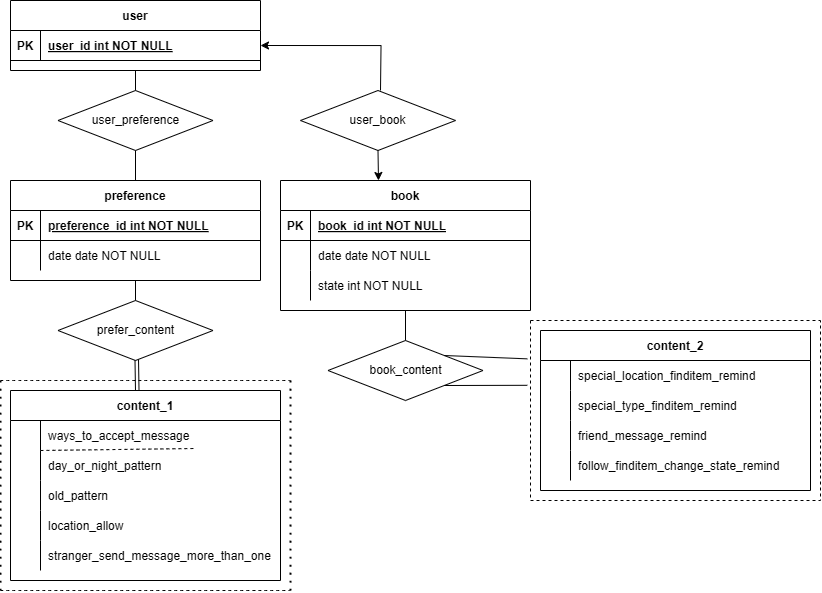

The diagram above was exported from draw.io. Its source (the exported page's mxGraphModel, read from the mxfile embedded in the PNG):
<mxGraphModel dx="1235" dy="614" grid="1" gridSize="10" guides="1" tooltips="1" connect="1" arrows="1" fold="1" page="1" pageScale="1" pageWidth="850" pageHeight="1100" math="0" shadow="0" extFonts="Permanent Marker^https://fonts.googleapis.com/css?family=Permanent+Marker">
  <root>
    <mxCell id="0" />
    <mxCell id="1" parent="0" />
    <mxCell id="C-vyLk0tnHw3VtMMgP7b-2" value="preference" style="shape=table;startSize=30;container=1;collapsible=1;childLayout=tableLayout;fixedRows=1;rowLines=0;fontStyle=1;align=center;resizeLast=1;" parent="1" vertex="1">
      <mxGeometry x="290" y="190" width="250" height="100" as="geometry" />
    </mxCell>
    <mxCell id="C-vyLk0tnHw3VtMMgP7b-3" value="" style="shape=partialRectangle;collapsible=0;dropTarget=0;pointerEvents=0;fillColor=none;points=[[0,0.5],[1,0.5]];portConstraint=eastwest;top=0;left=0;right=0;bottom=1;" parent="C-vyLk0tnHw3VtMMgP7b-2" vertex="1">
      <mxGeometry y="30" width="250" height="30" as="geometry" />
    </mxCell>
    <mxCell id="C-vyLk0tnHw3VtMMgP7b-4" value="PK" style="shape=partialRectangle;overflow=hidden;connectable=0;fillColor=none;top=0;left=0;bottom=0;right=0;fontStyle=1;" parent="C-vyLk0tnHw3VtMMgP7b-3" vertex="1">
      <mxGeometry width="30" height="30" as="geometry">
        <mxRectangle width="30" height="30" as="alternateBounds" />
      </mxGeometry>
    </mxCell>
    <mxCell id="C-vyLk0tnHw3VtMMgP7b-5" value="preference_id int NOT NULL " style="shape=partialRectangle;overflow=hidden;connectable=0;fillColor=none;top=0;left=0;bottom=0;right=0;align=left;spacingLeft=6;fontStyle=5;" parent="C-vyLk0tnHw3VtMMgP7b-3" vertex="1">
      <mxGeometry x="30" width="220" height="30" as="geometry">
        <mxRectangle width="220" height="30" as="alternateBounds" />
      </mxGeometry>
    </mxCell>
    <mxCell id="C-vyLk0tnHw3VtMMgP7b-9" value="" style="shape=partialRectangle;collapsible=0;dropTarget=0;pointerEvents=0;fillColor=none;points=[[0,0.5],[1,0.5]];portConstraint=eastwest;top=0;left=0;right=0;bottom=0;" parent="C-vyLk0tnHw3VtMMgP7b-2" vertex="1">
      <mxGeometry y="60" width="250" height="30" as="geometry" />
    </mxCell>
    <mxCell id="C-vyLk0tnHw3VtMMgP7b-10" value="" style="shape=partialRectangle;overflow=hidden;connectable=0;fillColor=none;top=0;left=0;bottom=0;right=0;" parent="C-vyLk0tnHw3VtMMgP7b-9" vertex="1">
      <mxGeometry width="30" height="30" as="geometry">
        <mxRectangle width="30" height="30" as="alternateBounds" />
      </mxGeometry>
    </mxCell>
    <mxCell id="C-vyLk0tnHw3VtMMgP7b-11" value="date date NOT NULL" style="shape=partialRectangle;overflow=hidden;connectable=0;fillColor=none;top=0;left=0;bottom=0;right=0;align=left;spacingLeft=6;" parent="C-vyLk0tnHw3VtMMgP7b-9" vertex="1">
      <mxGeometry x="30" width="220" height="30" as="geometry">
        <mxRectangle width="220" height="30" as="alternateBounds" />
      </mxGeometry>
    </mxCell>
    <mxCell id="C-vyLk0tnHw3VtMMgP7b-13" value="content_1" style="shape=table;startSize=30;container=1;collapsible=1;childLayout=tableLayout;fixedRows=1;rowLines=0;fontStyle=1;align=center;resizeLast=1;" parent="1" vertex="1">
      <mxGeometry x="290" y="400" width="270" height="190" as="geometry">
        <mxRectangle x="290" y="400" width="80" height="30" as="alternateBounds" />
      </mxGeometry>
    </mxCell>
    <mxCell id="C-vyLk0tnHw3VtMMgP7b-17" value="" style="shape=partialRectangle;collapsible=0;dropTarget=0;pointerEvents=0;fillColor=none;points=[[0,0.5],[1,0.5]];portConstraint=eastwest;top=0;left=0;right=0;bottom=0;" parent="C-vyLk0tnHw3VtMMgP7b-13" vertex="1">
      <mxGeometry y="30" width="270" height="30" as="geometry" />
    </mxCell>
    <mxCell id="C-vyLk0tnHw3VtMMgP7b-18" value="" style="shape=partialRectangle;overflow=hidden;connectable=0;fillColor=none;top=0;left=0;bottom=0;right=0;" parent="C-vyLk0tnHw3VtMMgP7b-17" vertex="1">
      <mxGeometry width="30" height="30" as="geometry">
        <mxRectangle width="30" height="30" as="alternateBounds" />
      </mxGeometry>
    </mxCell>
    <mxCell id="C-vyLk0tnHw3VtMMgP7b-19" value="ways_to_accept_message" style="shape=partialRectangle;overflow=hidden;connectable=0;fillColor=none;top=0;left=0;bottom=0;right=0;align=left;spacingLeft=6;" parent="C-vyLk0tnHw3VtMMgP7b-17" vertex="1">
      <mxGeometry x="30" width="240" height="30" as="geometry">
        <mxRectangle width="240" height="30" as="alternateBounds" />
      </mxGeometry>
    </mxCell>
    <mxCell id="C-vyLk0tnHw3VtMMgP7b-20" value="" style="shape=partialRectangle;collapsible=0;dropTarget=0;pointerEvents=0;fillColor=none;points=[[0,0.5],[1,0.5]];portConstraint=eastwest;top=0;left=0;right=0;bottom=0;" parent="C-vyLk0tnHw3VtMMgP7b-13" vertex="1">
      <mxGeometry y="60" width="270" height="30" as="geometry" />
    </mxCell>
    <mxCell id="C-vyLk0tnHw3VtMMgP7b-21" value="" style="shape=partialRectangle;overflow=hidden;connectable=0;fillColor=none;top=0;left=0;bottom=0;right=0;" parent="C-vyLk0tnHw3VtMMgP7b-20" vertex="1">
      <mxGeometry width="30" height="30" as="geometry">
        <mxRectangle width="30" height="30" as="alternateBounds" />
      </mxGeometry>
    </mxCell>
    <mxCell id="C-vyLk0tnHw3VtMMgP7b-22" value="day_or_night_pattern" style="shape=partialRectangle;overflow=hidden;connectable=0;fillColor=none;top=0;left=0;bottom=0;right=0;align=left;spacingLeft=6;" parent="C-vyLk0tnHw3VtMMgP7b-20" vertex="1">
      <mxGeometry x="30" width="240" height="30" as="geometry">
        <mxRectangle width="240" height="30" as="alternateBounds" />
      </mxGeometry>
    </mxCell>
    <mxCell id="6nG_Cv7z-csp9v_Z1wgu-14" value="" style="shape=partialRectangle;collapsible=0;dropTarget=0;pointerEvents=0;fillColor=none;points=[[0,0.5],[1,0.5]];portConstraint=eastwest;top=0;left=0;right=0;bottom=0;" parent="C-vyLk0tnHw3VtMMgP7b-13" vertex="1">
      <mxGeometry y="90" width="270" height="30" as="geometry" />
    </mxCell>
    <mxCell id="6nG_Cv7z-csp9v_Z1wgu-15" value="" style="shape=partialRectangle;overflow=hidden;connectable=0;fillColor=none;top=0;left=0;bottom=0;right=0;" parent="6nG_Cv7z-csp9v_Z1wgu-14" vertex="1">
      <mxGeometry width="30" height="30" as="geometry">
        <mxRectangle width="30" height="30" as="alternateBounds" />
      </mxGeometry>
    </mxCell>
    <mxCell id="6nG_Cv7z-csp9v_Z1wgu-16" value="old_pattern" style="shape=partialRectangle;overflow=hidden;connectable=0;fillColor=none;top=0;left=0;bottom=0;right=0;align=left;spacingLeft=6;" parent="6nG_Cv7z-csp9v_Z1wgu-14" vertex="1">
      <mxGeometry x="30" width="240" height="30" as="geometry">
        <mxRectangle width="240" height="30" as="alternateBounds" />
      </mxGeometry>
    </mxCell>
    <mxCell id="6nG_Cv7z-csp9v_Z1wgu-17" value="" style="shape=partialRectangle;collapsible=0;dropTarget=0;pointerEvents=0;fillColor=none;points=[[0,0.5],[1,0.5]];portConstraint=eastwest;top=0;left=0;right=0;bottom=0;" parent="C-vyLk0tnHw3VtMMgP7b-13" vertex="1">
      <mxGeometry y="120" width="270" height="30" as="geometry" />
    </mxCell>
    <mxCell id="6nG_Cv7z-csp9v_Z1wgu-18" value="" style="shape=partialRectangle;overflow=hidden;connectable=0;fillColor=none;top=0;left=0;bottom=0;right=0;" parent="6nG_Cv7z-csp9v_Z1wgu-17" vertex="1">
      <mxGeometry width="30" height="30" as="geometry">
        <mxRectangle width="30" height="30" as="alternateBounds" />
      </mxGeometry>
    </mxCell>
    <mxCell id="6nG_Cv7z-csp9v_Z1wgu-19" value="location_allow" style="shape=partialRectangle;overflow=hidden;connectable=0;fillColor=none;top=0;left=0;bottom=0;right=0;align=left;spacingLeft=6;" parent="6nG_Cv7z-csp9v_Z1wgu-17" vertex="1">
      <mxGeometry x="30" width="240" height="30" as="geometry">
        <mxRectangle width="240" height="30" as="alternateBounds" />
      </mxGeometry>
    </mxCell>
    <mxCell id="6nG_Cv7z-csp9v_Z1wgu-20" value="" style="shape=partialRectangle;collapsible=0;dropTarget=0;pointerEvents=0;fillColor=none;points=[[0,0.5],[1,0.5]];portConstraint=eastwest;top=0;left=0;right=0;bottom=0;" parent="C-vyLk0tnHw3VtMMgP7b-13" vertex="1">
      <mxGeometry y="150" width="270" height="30" as="geometry" />
    </mxCell>
    <mxCell id="6nG_Cv7z-csp9v_Z1wgu-21" value="" style="shape=partialRectangle;overflow=hidden;connectable=0;fillColor=none;top=0;left=0;bottom=0;right=0;" parent="6nG_Cv7z-csp9v_Z1wgu-20" vertex="1">
      <mxGeometry width="30" height="30" as="geometry">
        <mxRectangle width="30" height="30" as="alternateBounds" />
      </mxGeometry>
    </mxCell>
    <mxCell id="6nG_Cv7z-csp9v_Z1wgu-22" value="stranger_send_message_more_than_one" style="shape=partialRectangle;overflow=hidden;connectable=0;fillColor=none;top=0;left=0;bottom=0;right=0;align=left;spacingLeft=6;" parent="6nG_Cv7z-csp9v_Z1wgu-20" vertex="1">
      <mxGeometry x="30" width="240" height="30" as="geometry">
        <mxRectangle width="240" height="30" as="alternateBounds" />
      </mxGeometry>
    </mxCell>
    <mxCell id="C-vyLk0tnHw3VtMMgP7b-23" value="user" style="shape=table;startSize=30;container=1;collapsible=1;childLayout=tableLayout;fixedRows=1;rowLines=0;fontStyle=1;align=center;resizeLast=1;" parent="1" vertex="1">
      <mxGeometry x="290" y="10" width="250" height="70" as="geometry" />
    </mxCell>
    <mxCell id="C-vyLk0tnHw3VtMMgP7b-24" value="" style="shape=partialRectangle;collapsible=0;dropTarget=0;pointerEvents=0;fillColor=none;points=[[0,0.5],[1,0.5]];portConstraint=eastwest;top=0;left=0;right=0;bottom=1;" parent="C-vyLk0tnHw3VtMMgP7b-23" vertex="1">
      <mxGeometry y="30" width="250" height="30" as="geometry" />
    </mxCell>
    <mxCell id="C-vyLk0tnHw3VtMMgP7b-25" value="PK" style="shape=partialRectangle;overflow=hidden;connectable=0;fillColor=none;top=0;left=0;bottom=0;right=0;fontStyle=1;" parent="C-vyLk0tnHw3VtMMgP7b-24" vertex="1">
      <mxGeometry width="30" height="30" as="geometry">
        <mxRectangle width="30" height="30" as="alternateBounds" />
      </mxGeometry>
    </mxCell>
    <mxCell id="C-vyLk0tnHw3VtMMgP7b-26" value="user_id int NOT NULL " style="shape=partialRectangle;overflow=hidden;connectable=0;fillColor=none;top=0;left=0;bottom=0;right=0;align=left;spacingLeft=6;fontStyle=5;" parent="C-vyLk0tnHw3VtMMgP7b-24" vertex="1">
      <mxGeometry x="30" width="220" height="30" as="geometry">
        <mxRectangle width="220" height="30" as="alternateBounds" />
      </mxGeometry>
    </mxCell>
    <mxCell id="6nG_Cv7z-csp9v_Z1wgu-4" value="user_preference" style="rhombus;whiteSpace=wrap;html=1;" parent="1" vertex="1">
      <mxGeometry x="337.5" y="100" width="155" height="60" as="geometry" />
    </mxCell>
    <mxCell id="6nG_Cv7z-csp9v_Z1wgu-6" value="" style="endArrow=none;html=1;rounded=0;exitX=0.5;exitY=0;exitDx=0;exitDy=0;entryX=0.5;entryY=1;entryDx=0;entryDy=0;" parent="1" source="6nG_Cv7z-csp9v_Z1wgu-4" target="C-vyLk0tnHw3VtMMgP7b-23" edge="1">
      <mxGeometry width="50" height="50" relative="1" as="geometry">
        <mxPoint x="370" y="130" as="sourcePoint" />
        <mxPoint x="420" y="80" as="targetPoint" />
      </mxGeometry>
    </mxCell>
    <mxCell id="6nG_Cv7z-csp9v_Z1wgu-7" value="" style="endArrow=none;html=1;rounded=0;exitX=0.5;exitY=0;exitDx=0;exitDy=0;entryX=0.5;entryY=1;entryDx=0;entryDy=0;" parent="1" source="C-vyLk0tnHw3VtMMgP7b-2" target="6nG_Cv7z-csp9v_Z1wgu-4" edge="1">
      <mxGeometry width="50" height="50" relative="1" as="geometry">
        <mxPoint x="370" y="230" as="sourcePoint" />
        <mxPoint x="410" y="190" as="targetPoint" />
      </mxGeometry>
    </mxCell>
    <mxCell id="6nG_Cv7z-csp9v_Z1wgu-8" value="prefer_content" style="rhombus;whiteSpace=wrap;html=1;" parent="1" vertex="1">
      <mxGeometry x="337.5" y="310" width="155" height="60" as="geometry" />
    </mxCell>
    <mxCell id="6nG_Cv7z-csp9v_Z1wgu-9" value="" style="endArrow=none;html=1;rounded=0;exitX=0.5;exitY=0;exitDx=0;exitDy=0;entryX=0.5;entryY=1;entryDx=0;entryDy=0;" parent="1" source="6nG_Cv7z-csp9v_Z1wgu-8" target="C-vyLk0tnHw3VtMMgP7b-2" edge="1">
      <mxGeometry width="50" height="50" relative="1" as="geometry">
        <mxPoint x="360" y="340" as="sourcePoint" />
        <mxPoint x="410" y="290" as="targetPoint" />
      </mxGeometry>
    </mxCell>
    <mxCell id="6nG_Cv7z-csp9v_Z1wgu-10" value="" style="endArrow=none;html=1;rounded=0;" parent="1" edge="1">
      <mxGeometry width="50" height="50" relative="1" as="geometry">
        <mxPoint x="415" y="400" as="sourcePoint" />
        <mxPoint x="414.5" y="370" as="targetPoint" />
      </mxGeometry>
    </mxCell>
    <mxCell id="6nG_Cv7z-csp9v_Z1wgu-27" style="edgeStyle=orthogonalEdgeStyle;rounded=0;orthogonalLoop=1;jettySize=auto;html=1;exitX=0.5;exitY=1;exitDx=0;exitDy=0;" parent="1" source="6nG_Cv7z-csp9v_Z1wgu-24" edge="1">
      <mxGeometry relative="1" as="geometry">
        <mxPoint x="658" y="190" as="targetPoint" />
      </mxGeometry>
    </mxCell>
    <mxCell id="6nG_Cv7z-csp9v_Z1wgu-24" value="user_book" style="rhombus;whiteSpace=wrap;html=1;" parent="1" vertex="1">
      <mxGeometry x="580" y="100" width="155" height="60" as="geometry" />
    </mxCell>
    <mxCell id="6nG_Cv7z-csp9v_Z1wgu-26" value="" style="endArrow=classic;html=1;rounded=0;entryX=1;entryY=0.5;entryDx=0;entryDy=0;edgeStyle=orthogonalEdgeStyle;" parent="1" target="C-vyLk0tnHw3VtMMgP7b-24" edge="1">
      <mxGeometry width="50" height="50" relative="1" as="geometry">
        <mxPoint x="660" y="100" as="sourcePoint" />
        <mxPoint x="710" y="50" as="targetPoint" />
      </mxGeometry>
    </mxCell>
    <mxCell id="6nG_Cv7z-csp9v_Z1wgu-28" value="book" style="shape=table;startSize=30;container=1;collapsible=1;childLayout=tableLayout;fixedRows=1;rowLines=0;fontStyle=1;align=center;resizeLast=1;" parent="1" vertex="1">
      <mxGeometry x="560" y="190" width="250" height="130" as="geometry" />
    </mxCell>
    <mxCell id="6nG_Cv7z-csp9v_Z1wgu-29" value="" style="shape=partialRectangle;collapsible=0;dropTarget=0;pointerEvents=0;fillColor=none;points=[[0,0.5],[1,0.5]];portConstraint=eastwest;top=0;left=0;right=0;bottom=1;" parent="6nG_Cv7z-csp9v_Z1wgu-28" vertex="1">
      <mxGeometry y="30" width="250" height="30" as="geometry" />
    </mxCell>
    <mxCell id="6nG_Cv7z-csp9v_Z1wgu-30" value="PK" style="shape=partialRectangle;overflow=hidden;connectable=0;fillColor=none;top=0;left=0;bottom=0;right=0;fontStyle=1;" parent="6nG_Cv7z-csp9v_Z1wgu-29" vertex="1">
      <mxGeometry width="30" height="30" as="geometry">
        <mxRectangle width="30" height="30" as="alternateBounds" />
      </mxGeometry>
    </mxCell>
    <mxCell id="6nG_Cv7z-csp9v_Z1wgu-31" value="book_id int NOT NULL " style="shape=partialRectangle;overflow=hidden;connectable=0;fillColor=none;top=0;left=0;bottom=0;right=0;align=left;spacingLeft=6;fontStyle=5;" parent="6nG_Cv7z-csp9v_Z1wgu-29" vertex="1">
      <mxGeometry x="30" width="220" height="30" as="geometry">
        <mxRectangle width="220" height="30" as="alternateBounds" />
      </mxGeometry>
    </mxCell>
    <mxCell id="6nG_Cv7z-csp9v_Z1wgu-32" value="" style="shape=partialRectangle;collapsible=0;dropTarget=0;pointerEvents=0;fillColor=none;points=[[0,0.5],[1,0.5]];portConstraint=eastwest;top=0;left=0;right=0;bottom=0;" parent="6nG_Cv7z-csp9v_Z1wgu-28" vertex="1">
      <mxGeometry y="60" width="250" height="30" as="geometry" />
    </mxCell>
    <mxCell id="6nG_Cv7z-csp9v_Z1wgu-33" value="" style="shape=partialRectangle;overflow=hidden;connectable=0;fillColor=none;top=0;left=0;bottom=0;right=0;" parent="6nG_Cv7z-csp9v_Z1wgu-32" vertex="1">
      <mxGeometry width="30" height="30" as="geometry">
        <mxRectangle width="30" height="30" as="alternateBounds" />
      </mxGeometry>
    </mxCell>
    <mxCell id="6nG_Cv7z-csp9v_Z1wgu-34" value="date date NOT NULL" style="shape=partialRectangle;overflow=hidden;connectable=0;fillColor=none;top=0;left=0;bottom=0;right=0;align=left;spacingLeft=6;" parent="6nG_Cv7z-csp9v_Z1wgu-32" vertex="1">
      <mxGeometry x="30" width="220" height="30" as="geometry">
        <mxRectangle width="220" height="30" as="alternateBounds" />
      </mxGeometry>
    </mxCell>
    <mxCell id="6nG_Cv7z-csp9v_Z1wgu-35" value="" style="shape=partialRectangle;collapsible=0;dropTarget=0;pointerEvents=0;fillColor=none;points=[[0,0.5],[1,0.5]];portConstraint=eastwest;top=0;left=0;right=0;bottom=0;" parent="6nG_Cv7z-csp9v_Z1wgu-28" vertex="1">
      <mxGeometry y="90" width="250" height="30" as="geometry" />
    </mxCell>
    <mxCell id="6nG_Cv7z-csp9v_Z1wgu-36" value="" style="shape=partialRectangle;overflow=hidden;connectable=0;fillColor=none;top=0;left=0;bottom=0;right=0;" parent="6nG_Cv7z-csp9v_Z1wgu-35" vertex="1">
      <mxGeometry width="30" height="30" as="geometry">
        <mxRectangle width="30" height="30" as="alternateBounds" />
      </mxGeometry>
    </mxCell>
    <mxCell id="6nG_Cv7z-csp9v_Z1wgu-37" value="state int NOT NULL" style="shape=partialRectangle;overflow=hidden;connectable=0;fillColor=none;top=0;left=0;bottom=0;right=0;align=left;spacingLeft=6;" parent="6nG_Cv7z-csp9v_Z1wgu-35" vertex="1">
      <mxGeometry x="30" width="220" height="30" as="geometry">
        <mxRectangle width="220" height="30" as="alternateBounds" />
      </mxGeometry>
    </mxCell>
    <mxCell id="6nG_Cv7z-csp9v_Z1wgu-38" value="book_content" style="rhombus;whiteSpace=wrap;html=1;" parent="1" vertex="1">
      <mxGeometry x="607.5" y="350" width="155" height="60" as="geometry" />
    </mxCell>
    <mxCell id="6nG_Cv7z-csp9v_Z1wgu-40" value="content_2" style="shape=table;startSize=30;container=1;collapsible=1;childLayout=tableLayout;fixedRows=1;rowLines=0;fontStyle=1;align=center;resizeLast=1;" parent="1" vertex="1">
      <mxGeometry x="820" y="340" width="270" height="160" as="geometry">
        <mxRectangle x="290" y="400" width="80" height="30" as="alternateBounds" />
      </mxGeometry>
    </mxCell>
    <mxCell id="6nG_Cv7z-csp9v_Z1wgu-41" value="" style="shape=partialRectangle;collapsible=0;dropTarget=0;pointerEvents=0;fillColor=none;points=[[0,0.5],[1,0.5]];portConstraint=eastwest;top=0;left=0;right=0;bottom=0;" parent="6nG_Cv7z-csp9v_Z1wgu-40" vertex="1">
      <mxGeometry y="30" width="270" height="30" as="geometry" />
    </mxCell>
    <mxCell id="6nG_Cv7z-csp9v_Z1wgu-42" value="" style="shape=partialRectangle;overflow=hidden;connectable=0;fillColor=none;top=0;left=0;bottom=0;right=0;" parent="6nG_Cv7z-csp9v_Z1wgu-41" vertex="1">
      <mxGeometry width="30" height="30" as="geometry">
        <mxRectangle width="30" height="30" as="alternateBounds" />
      </mxGeometry>
    </mxCell>
    <mxCell id="6nG_Cv7z-csp9v_Z1wgu-43" value="special_location_finditem_remind" style="shape=partialRectangle;overflow=hidden;connectable=0;fillColor=none;top=0;left=0;bottom=0;right=0;align=left;spacingLeft=6;" parent="6nG_Cv7z-csp9v_Z1wgu-41" vertex="1">
      <mxGeometry x="30" width="240" height="30" as="geometry">
        <mxRectangle width="240" height="30" as="alternateBounds" />
      </mxGeometry>
    </mxCell>
    <mxCell id="6nG_Cv7z-csp9v_Z1wgu-44" value="" style="shape=partialRectangle;collapsible=0;dropTarget=0;pointerEvents=0;fillColor=none;points=[[0,0.5],[1,0.5]];portConstraint=eastwest;top=0;left=0;right=0;bottom=0;" parent="6nG_Cv7z-csp9v_Z1wgu-40" vertex="1">
      <mxGeometry y="60" width="270" height="30" as="geometry" />
    </mxCell>
    <mxCell id="6nG_Cv7z-csp9v_Z1wgu-45" value="" style="shape=partialRectangle;overflow=hidden;connectable=0;fillColor=none;top=0;left=0;bottom=0;right=0;" parent="6nG_Cv7z-csp9v_Z1wgu-44" vertex="1">
      <mxGeometry width="30" height="30" as="geometry">
        <mxRectangle width="30" height="30" as="alternateBounds" />
      </mxGeometry>
    </mxCell>
    <mxCell id="6nG_Cv7z-csp9v_Z1wgu-46" value="special_type_finditem_remind" style="shape=partialRectangle;overflow=hidden;connectable=0;fillColor=none;top=0;left=0;bottom=0;right=0;align=left;spacingLeft=6;" parent="6nG_Cv7z-csp9v_Z1wgu-44" vertex="1">
      <mxGeometry x="30" width="240" height="30" as="geometry">
        <mxRectangle width="240" height="30" as="alternateBounds" />
      </mxGeometry>
    </mxCell>
    <mxCell id="6nG_Cv7z-csp9v_Z1wgu-47" value="" style="shape=partialRectangle;collapsible=0;dropTarget=0;pointerEvents=0;fillColor=none;points=[[0,0.5],[1,0.5]];portConstraint=eastwest;top=0;left=0;right=0;bottom=0;" parent="6nG_Cv7z-csp9v_Z1wgu-40" vertex="1">
      <mxGeometry y="90" width="270" height="30" as="geometry" />
    </mxCell>
    <mxCell id="6nG_Cv7z-csp9v_Z1wgu-48" value="" style="shape=partialRectangle;overflow=hidden;connectable=0;fillColor=none;top=0;left=0;bottom=0;right=0;" parent="6nG_Cv7z-csp9v_Z1wgu-47" vertex="1">
      <mxGeometry width="30" height="30" as="geometry">
        <mxRectangle width="30" height="30" as="alternateBounds" />
      </mxGeometry>
    </mxCell>
    <mxCell id="6nG_Cv7z-csp9v_Z1wgu-49" value="friend_message_remind" style="shape=partialRectangle;overflow=hidden;connectable=0;fillColor=none;top=0;left=0;bottom=0;right=0;align=left;spacingLeft=6;" parent="6nG_Cv7z-csp9v_Z1wgu-47" vertex="1">
      <mxGeometry x="30" width="240" height="30" as="geometry">
        <mxRectangle width="240" height="30" as="alternateBounds" />
      </mxGeometry>
    </mxCell>
    <mxCell id="6nG_Cv7z-csp9v_Z1wgu-50" value="" style="shape=partialRectangle;collapsible=0;dropTarget=0;pointerEvents=0;fillColor=none;points=[[0,0.5],[1,0.5]];portConstraint=eastwest;top=0;left=0;right=0;bottom=0;" parent="6nG_Cv7z-csp9v_Z1wgu-40" vertex="1">
      <mxGeometry y="120" width="270" height="30" as="geometry" />
    </mxCell>
    <mxCell id="6nG_Cv7z-csp9v_Z1wgu-51" value="" style="shape=partialRectangle;overflow=hidden;connectable=0;fillColor=none;top=0;left=0;bottom=0;right=0;" parent="6nG_Cv7z-csp9v_Z1wgu-50" vertex="1">
      <mxGeometry width="30" height="30" as="geometry">
        <mxRectangle width="30" height="30" as="alternateBounds" />
      </mxGeometry>
    </mxCell>
    <mxCell id="6nG_Cv7z-csp9v_Z1wgu-52" value="follow_finditem_change_state_remind" style="shape=partialRectangle;overflow=hidden;connectable=0;fillColor=none;top=0;left=0;bottom=0;right=0;align=left;spacingLeft=6;" parent="6nG_Cv7z-csp9v_Z1wgu-50" vertex="1">
      <mxGeometry x="30" width="240" height="30" as="geometry">
        <mxRectangle width="240" height="30" as="alternateBounds" />
      </mxGeometry>
    </mxCell>
    <mxCell id="6nG_Cv7z-csp9v_Z1wgu-56" value="" style="endArrow=none;html=1;rounded=0;exitX=0.5;exitY=0;exitDx=0;exitDy=0;entryX=0.5;entryY=1;entryDx=0;entryDy=0;" parent="1" edge="1" target="6nG_Cv7z-csp9v_Z1wgu-28" source="6nG_Cv7z-csp9v_Z1wgu-38">
      <mxGeometry width="50" height="50" relative="1" as="geometry">
        <mxPoint x="697.9230769230769" y="351.38461538461536" as="sourcePoint" />
        <mxPoint x="690" y="320" as="targetPoint" />
      </mxGeometry>
    </mxCell>
    <mxCell id="0ycTNpjoFyVeMT_qo2-x-1" value="" style="endArrow=none;dashed=1;html=1;rounded=0;fontSize=12;startSize=8;endSize=8;curved=1;entryX=0.685;entryY=-0.067;entryDx=0;entryDy=0;entryPerimeter=0;" parent="1" target="C-vyLk0tnHw3VtMMgP7b-20" edge="1">
      <mxGeometry width="50" height="50" relative="1" as="geometry">
        <mxPoint x="320" y="460" as="sourcePoint" />
        <mxPoint x="390" y="460" as="targetPoint" />
      </mxGeometry>
    </mxCell>
    <mxCell id="0ycTNpjoFyVeMT_qo2-x-3" value="" style="endArrow=none;html=1;rounded=0;" parent="1" edge="1">
      <mxGeometry width="50" height="50" relative="1" as="geometry">
        <mxPoint x="418.5" y="399" as="sourcePoint" />
        <mxPoint x="418" y="369" as="targetPoint" />
      </mxGeometry>
    </mxCell>
    <mxCell id="0ycTNpjoFyVeMT_qo2-x-4" value="" style="endArrow=none;dashed=1;html=1;dashPattern=1 3;strokeWidth=2;rounded=0;fontSize=12;startSize=8;endSize=8;curved=1;" parent="1" edge="1">
      <mxGeometry width="50" height="50" relative="1" as="geometry">
        <mxPoint x="280" y="600" as="sourcePoint" />
        <mxPoint x="280" y="390" as="targetPoint" />
      </mxGeometry>
    </mxCell>
    <mxCell id="0ycTNpjoFyVeMT_qo2-x-5" value="" style="endArrow=none;dashed=1;html=1;dashPattern=1 3;strokeWidth=2;rounded=0;fontSize=12;startSize=8;endSize=8;curved=1;" parent="1" edge="1">
      <mxGeometry width="50" height="50" relative="1" as="geometry">
        <mxPoint x="570" y="600" as="sourcePoint" />
        <mxPoint x="570" y="390" as="targetPoint" />
      </mxGeometry>
    </mxCell>
    <mxCell id="0ycTNpjoFyVeMT_qo2-x-6" value="" style="endArrow=none;dashed=1;html=1;rounded=0;fontSize=12;startSize=8;endSize=8;curved=1;" parent="1" edge="1">
      <mxGeometry width="50" height="50" relative="1" as="geometry">
        <mxPoint x="280" y="390" as="sourcePoint" />
        <mxPoint x="570" y="390" as="targetPoint" />
      </mxGeometry>
    </mxCell>
    <mxCell id="0ycTNpjoFyVeMT_qo2-x-7" value="" style="endArrow=none;dashed=1;html=1;rounded=0;fontSize=12;startSize=8;endSize=8;curved=1;" parent="1" edge="1">
      <mxGeometry width="50" height="50" relative="1" as="geometry">
        <mxPoint x="280" y="600" as="sourcePoint" />
        <mxPoint x="570" y="600" as="targetPoint" />
      </mxGeometry>
    </mxCell>
    <mxCell id="JtsnpaybUQikWMfg8obm-3" value="" style="swimlane;startSize=0;dashed=1;" vertex="1" parent="1">
      <mxGeometry x="810" y="330" width="290" height="180" as="geometry" />
    </mxCell>
    <mxCell id="JtsnpaybUQikWMfg8obm-4" value="" style="endArrow=none;html=1;rounded=0;exitX=1;exitY=0;exitDx=0;exitDy=0;entryX=-0.011;entryY=0.213;entryDx=0;entryDy=0;entryPerimeter=0;" edge="1" parent="1" source="6nG_Cv7z-csp9v_Z1wgu-38" target="JtsnpaybUQikWMfg8obm-3">
      <mxGeometry width="50" height="50" relative="1" as="geometry">
        <mxPoint x="780" y="450" as="sourcePoint" />
        <mxPoint x="800" y="366" as="targetPoint" />
      </mxGeometry>
    </mxCell>
    <mxCell id="JtsnpaybUQikWMfg8obm-5" value="" style="endArrow=none;html=1;rounded=0;exitX=1;exitY=1;exitDx=0;exitDy=0;entryX=-0.011;entryY=0.36;entryDx=0;entryDy=0;entryPerimeter=0;" edge="1" parent="1" source="6nG_Cv7z-csp9v_Z1wgu-38" target="JtsnpaybUQikWMfg8obm-3">
      <mxGeometry width="50" height="50" relative="1" as="geometry">
        <mxPoint x="780" y="450" as="sourcePoint" />
        <mxPoint x="830" y="400" as="targetPoint" />
      </mxGeometry>
    </mxCell>
  </root>
</mxGraphModel>